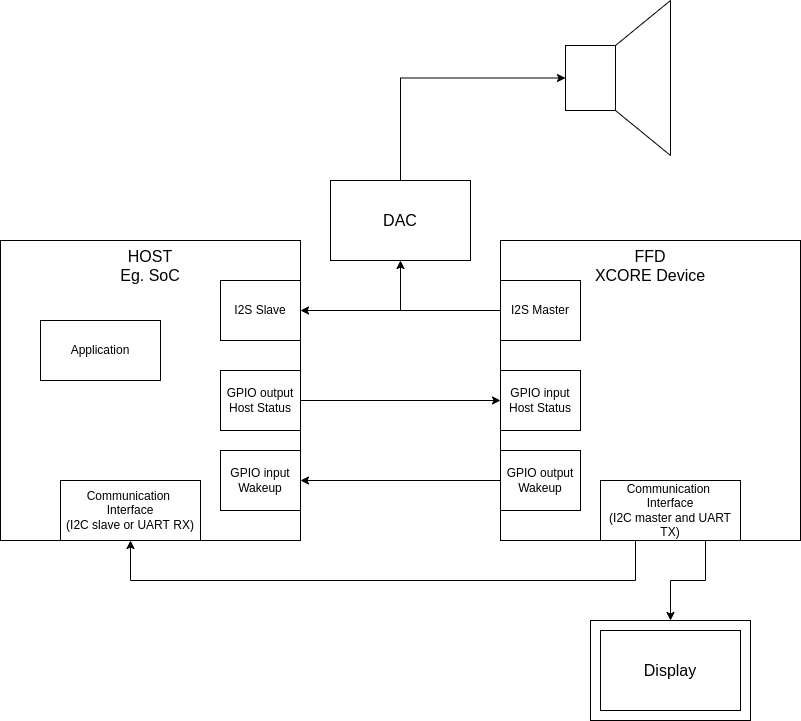

The diagram above was exported from draw.io. Its source (the exported page's mxGraphModel, read from the mxfile embedded in the PNG):
<mxGraphModel dx="1422" dy="873" grid="1" gridSize="10" guides="1" tooltips="1" connect="1" arrows="1" fold="1" page="1" pageScale="1" pageWidth="850" pageHeight="1100" math="0" shadow="0">
  <root>
    <mxCell id="0" />
    <mxCell id="1" parent="0" />
    <mxCell id="sJah7TEOCiyxfXh5pVAy-20" value="" style="rounded=0;whiteSpace=wrap;html=1;fontSize=16;" vertex="1" parent="1">
      <mxGeometry x="610" y="640" width="160" height="100" as="geometry" />
    </mxCell>
    <mxCell id="sJah7TEOCiyxfXh5pVAy-1" value="HOST&lt;br style=&quot;font-size: 16px;&quot;&gt;Eg. SoC" style="whiteSpace=wrap;html=1;aspect=fixed;verticalAlign=top;fontSize=16;" vertex="1" parent="1">
      <mxGeometry x="20" y="260" width="300" height="300" as="geometry" />
    </mxCell>
    <mxCell id="sJah7TEOCiyxfXh5pVAy-2" value="Application" style="rounded=0;whiteSpace=wrap;html=1;" vertex="1" parent="1">
      <mxGeometry x="60" y="340" width="120" height="60" as="geometry" />
    </mxCell>
    <mxCell id="sJah7TEOCiyxfXh5pVAy-27" style="edgeStyle=orthogonalEdgeStyle;rounded=0;orthogonalLoop=1;jettySize=auto;html=1;exitX=1;exitY=0.5;exitDx=0;exitDy=0;entryX=0;entryY=0.5;entryDx=0;entryDy=0;fontSize=16;" edge="1" parent="1" source="sJah7TEOCiyxfXh5pVAy-3" target="sJah7TEOCiyxfXh5pVAy-13">
      <mxGeometry relative="1" as="geometry" />
    </mxCell>
    <mxCell id="sJah7TEOCiyxfXh5pVAy-3" value="GPIO output&lt;br&gt;Host Status" style="rounded=0;whiteSpace=wrap;html=1;" vertex="1" parent="1">
      <mxGeometry x="240" y="390" width="80" height="60" as="geometry" />
    </mxCell>
    <mxCell id="sJah7TEOCiyxfXh5pVAy-4" value="GPIO input&lt;br&gt;Wakeup" style="rounded=0;whiteSpace=wrap;html=1;" vertex="1" parent="1">
      <mxGeometry x="240" y="470" width="80" height="60" as="geometry" />
    </mxCell>
    <mxCell id="sJah7TEOCiyxfXh5pVAy-5" value="Communication &lt;br&gt;Interface&lt;br&gt;(I2C slave or UART RX)" style="rounded=0;whiteSpace=wrap;html=1;" vertex="1" parent="1">
      <mxGeometry x="80" y="500" width="140" height="60" as="geometry" />
    </mxCell>
    <mxCell id="sJah7TEOCiyxfXh5pVAy-6" value="FFD&lt;br&gt;XCORE Device" style="whiteSpace=wrap;html=1;aspect=fixed;verticalAlign=top;fontSize=16;" vertex="1" parent="1">
      <mxGeometry x="520" y="260" width="300" height="300" as="geometry" />
    </mxCell>
    <mxCell id="sJah7TEOCiyxfXh5pVAy-8" value="I2S Slave" style="rounded=0;whiteSpace=wrap;html=1;" vertex="1" parent="1">
      <mxGeometry x="240" y="300" width="80" height="60" as="geometry" />
    </mxCell>
    <mxCell id="sJah7TEOCiyxfXh5pVAy-26" style="edgeStyle=orthogonalEdgeStyle;rounded=0;orthogonalLoop=1;jettySize=auto;html=1;exitX=0.5;exitY=0;exitDx=0;exitDy=0;entryX=0;entryY=0.5;entryDx=0;entryDy=0;fontSize=16;" edge="1" parent="1" source="sJah7TEOCiyxfXh5pVAy-9" target="sJah7TEOCiyxfXh5pVAy-10">
      <mxGeometry relative="1" as="geometry" />
    </mxCell>
    <mxCell id="sJah7TEOCiyxfXh5pVAy-9" value="DAC" style="rounded=0;whiteSpace=wrap;html=1;fontSize=16;" vertex="1" parent="1">
      <mxGeometry x="350" y="200" width="140" height="80" as="geometry" />
    </mxCell>
    <mxCell id="sJah7TEOCiyxfXh5pVAy-10" value="" style="rounded=0;whiteSpace=wrap;html=1;fontSize=16;" vertex="1" parent="1">
      <mxGeometry x="585" y="65" width="50" height="65" as="geometry" />
    </mxCell>
    <mxCell id="sJah7TEOCiyxfXh5pVAy-11" value="" style="shape=trapezoid;perimeter=trapezoidPerimeter;whiteSpace=wrap;html=1;fixedSize=1;fontSize=16;rotation=-90;size=45;" vertex="1" parent="1">
      <mxGeometry x="585" y="70" width="155" height="55" as="geometry" />
    </mxCell>
    <mxCell id="sJah7TEOCiyxfXh5pVAy-24" style="edgeStyle=orthogonalEdgeStyle;rounded=0;orthogonalLoop=1;jettySize=auto;html=1;exitX=0;exitY=0.5;exitDx=0;exitDy=0;entryX=1;entryY=0.5;entryDx=0;entryDy=0;fontSize=16;" edge="1" parent="1" source="sJah7TEOCiyxfXh5pVAy-12" target="sJah7TEOCiyxfXh5pVAy-8">
      <mxGeometry relative="1" as="geometry" />
    </mxCell>
    <mxCell id="sJah7TEOCiyxfXh5pVAy-25" style="edgeStyle=orthogonalEdgeStyle;rounded=0;orthogonalLoop=1;jettySize=auto;html=1;exitX=0;exitY=0.5;exitDx=0;exitDy=0;entryX=0.5;entryY=1;entryDx=0;entryDy=0;fontSize=16;" edge="1" parent="1" source="sJah7TEOCiyxfXh5pVAy-12" target="sJah7TEOCiyxfXh5pVAy-9">
      <mxGeometry relative="1" as="geometry" />
    </mxCell>
    <mxCell id="sJah7TEOCiyxfXh5pVAy-12" value="I2S Master" style="rounded=0;whiteSpace=wrap;html=1;" vertex="1" parent="1">
      <mxGeometry x="520" y="300" width="80" height="60" as="geometry" />
    </mxCell>
    <mxCell id="sJah7TEOCiyxfXh5pVAy-13" value="GPIO input&lt;br&gt;Host Status" style="rounded=0;whiteSpace=wrap;html=1;" vertex="1" parent="1">
      <mxGeometry x="520" y="390" width="80" height="60" as="geometry" />
    </mxCell>
    <mxCell id="sJah7TEOCiyxfXh5pVAy-28" style="edgeStyle=orthogonalEdgeStyle;rounded=0;orthogonalLoop=1;jettySize=auto;html=1;exitX=0;exitY=0.5;exitDx=0;exitDy=0;entryX=1;entryY=0.5;entryDx=0;entryDy=0;fontSize=16;" edge="1" parent="1" source="sJah7TEOCiyxfXh5pVAy-14" target="sJah7TEOCiyxfXh5pVAy-4">
      <mxGeometry relative="1" as="geometry" />
    </mxCell>
    <mxCell id="sJah7TEOCiyxfXh5pVAy-14" value="GPIO output&lt;br&gt;Wakeup" style="rounded=0;whiteSpace=wrap;html=1;" vertex="1" parent="1">
      <mxGeometry x="520" y="470" width="80" height="60" as="geometry" />
    </mxCell>
    <mxCell id="sJah7TEOCiyxfXh5pVAy-22" style="edgeStyle=orthogonalEdgeStyle;rounded=0;orthogonalLoop=1;jettySize=auto;html=1;exitX=0.25;exitY=1;exitDx=0;exitDy=0;entryX=0.5;entryY=1;entryDx=0;entryDy=0;fontSize=16;" edge="1" parent="1" source="sJah7TEOCiyxfXh5pVAy-15" target="sJah7TEOCiyxfXh5pVAy-5">
      <mxGeometry relative="1" as="geometry">
        <Array as="points">
          <mxPoint x="655" y="600" />
          <mxPoint x="150" y="600" />
        </Array>
      </mxGeometry>
    </mxCell>
    <mxCell id="sJah7TEOCiyxfXh5pVAy-23" style="edgeStyle=orthogonalEdgeStyle;rounded=0;orthogonalLoop=1;jettySize=auto;html=1;exitX=0.75;exitY=1;exitDx=0;exitDy=0;fontSize=16;" edge="1" parent="1" source="sJah7TEOCiyxfXh5pVAy-15" target="sJah7TEOCiyxfXh5pVAy-20">
      <mxGeometry relative="1" as="geometry" />
    </mxCell>
    <mxCell id="sJah7TEOCiyxfXh5pVAy-15" value="Communication &lt;br&gt;Interface&lt;br&gt;(I2C master and UART TX)" style="rounded=0;whiteSpace=wrap;html=1;" vertex="1" parent="1">
      <mxGeometry x="620" y="500" width="140" height="60" as="geometry" />
    </mxCell>
    <mxCell id="sJah7TEOCiyxfXh5pVAy-19" value="Display" style="rounded=0;whiteSpace=wrap;html=1;fontSize=16;" vertex="1" parent="1">
      <mxGeometry x="620" y="650" width="140" height="80" as="geometry" />
    </mxCell>
  </root>
</mxGraphModel>